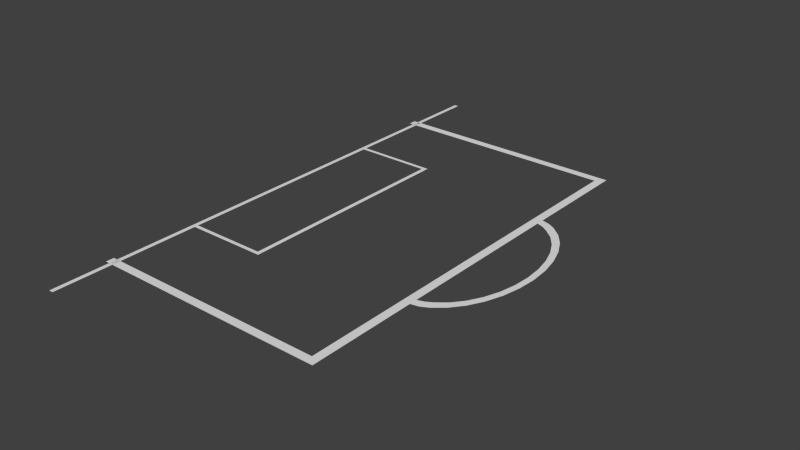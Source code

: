 # Source: Area_Gol.blend  (saved by Blender 2.76.0; exported with 4.5.12 LTS)
import bpy
from mathutils import Matrix  # noqa: F401  (used for matrix-valued properties, if any)

bpy.ops.wm.read_factory_settings(use_empty=True)
scene = bpy.context.scene
scene.name = 'Scene'

# ---- collections
col_collection_1 = bpy.data.collections.new('Collection 1'); scene.collection.children.link(col_collection_1)

# ---- world
world_world = bpy.data.worlds.new('World'); scene.world = world_world
world_world.color = (0.05088, 0.05088, 0.05088)
world_world.use_sun_shadow = False
world_world.sun_shadow_jitter_overblur = 0.0
world_world.cycles.sampling_method = 'MANUAL'
world_world.cycles.sample_map_resolution = 256

# ---- meshes
me_plane_002 = bpy.data.meshes.new('Plane.002')
me_plane_002.from_pydata([(22.89, 29.95, 2.299e-06), (22.89, -29.94, -2.223e-06), (2.302, -29.94, -2.223e-06), (2.302, 29.95, 2.299e-06), (22.89, -30.95, -2.299e-06), (2.302, -30.95, -2.299e-06), (1.151, -29.94, -2.223e-06), (1.151, 29.95, 2.299e-06), (1.151, -30.95, -2.299e-06), (24.02, 29.95, 2.299e-06), (24.02, -29.94, -2.223e-06), (24.02, -30.95, -2.299e-06), (22.89, 30.95, 2.299e-06), (2.302, 30.95, 2.299e-06), (1.151, 30.95, 2.299e-06), (24.02, 30.95, 2.299e-06), (2.302, -73.03, -8.653e-06), (1.151, -73.03, -8.653e-06), (2.302, 70.74, 8.307e-06), (1.151, 70.74, 8.307e-06)], [], [(9, 0, 1, 10), (4, 1, 2, 5), (10, 1, 4, 11), (2, 3, 7, 6), (5, 2, 6, 8), (0, 9, 15, 12), (7, 3, 13, 14), (3, 0, 12, 13), (5, 8, 17, 16), (14, 13, 18, 19)])
me_plane_002.use_remesh_preserve_volume = False
me_plane_002.use_remesh_preserve_attributes = False
me_plane_002.use_mirror_vertex_groups = False
me_plane_002.update()
me_plane = bpy.data.meshes.new('Plane')
me_plane.from_pydata([(64.24, -55.06, 3.62e-06), (62.01, -55.06, 3.62e-06), (62.01, -52.85, 3.787e-06), (64.24, -52.85, 3.787e-06), (5.96e-08, -55.06, 3.62e-06), (5.96e-08, -52.85, 3.787e-06), (62.01, -25.02, 4.117e-06), (64.24, -25.02, 4.117e-06), (64.24, -22.87, 4.279e-06), (62.01, -22.87, 4.279e-06), (62.01, 0.0, 5.99e-06), (64.24, 55.06, 3.62e-06), (62.01, 55.06, 3.62e-06), (62.01, 52.85, 3.787e-06), (64.24, 52.85, 3.787e-06), (5.96e-08, 55.06, 3.62e-06), (5.96e-08, 52.85, 3.787e-06), (62.01, 25.48, 4.186e-06), (64.24, 25.48, 4.186e-06), (64.24, 23.33, 4.348e-06), (62.01, 23.33, 4.348e-06), (64.24, 0.0, 6.051e-06), (64.24, -25.02, 4.117e-06), (64.24, -22.87, 4.279e-06), (66.32, 25.08, -1.794e-05), (68.35, -23.41, -4.024e-05), (71.23, -21.03, -4.024e-05), (73.76, -17.84, -4.024e-05), (75.84, -13.95, -4.115e-05), (77.38, -9.512, -4.115e-05), (78.34, -4.695, -4.207e-05), (78.66, 0.314, -4.23e-05), (78.34, 5.323, -4.253e-05), (77.38, 10.14, -4.299e-05), (75.84, 14.58, -4.299e-05), (73.76, 18.47, -4.391e-05), (71.23, 21.66, -4.391e-05), (68.35, 24.04, -4.391e-05), (66.45, -24.43, -1.811e-05), (66.02, 22.76, -1.794e-05), (67.74, -21.15, -4.042e-05), (70.35, -19.0, -4.042e-05), (72.64, -16.11, -4.042e-05), (74.52, -12.59, -4.125e-05), (75.91, -8.575, -4.125e-05), (76.77, -4.218, -4.208e-05), (77.06, 0.314, -4.229e-05), (76.77, 4.846, -4.249e-05), (75.91, 9.203, -4.291e-05), (74.52, 13.22, -4.291e-05), (72.64, 16.74, -4.374e-05), (70.35, 19.63, -4.374e-05), (67.74, 21.77, -4.374e-05), (65.99, -22.26, -1.812e-05)], [], [(3, 2, 1, 0), (7, 6, 2, 3), (1, 2, 5, 4), (8, 9, 6, 7), (14, 11, 12, 13), (18, 14, 13, 17), (12, 15, 16, 13), (19, 18, 17, 20), (32, 47, 46, 31), (33, 48, 47, 32), (34, 49, 48, 33), (35, 50, 49, 34), (36, 51, 50, 35), (37, 52, 51, 36), (25, 40, 53, 38), (24, 39, 52, 37), (38, 53, 23, 22), (18, 19, 39, 24), (26, 41, 40, 25), (27, 42, 41, 26), (28, 43, 42, 27), (29, 44, 43, 28), (30, 45, 44, 29), (31, 46, 45, 30), (21, 10, 9, 8), (21, 19, 20, 10)])
me_plane.use_remesh_preserve_volume = False
me_plane.use_remesh_preserve_attributes = False
me_plane.use_mirror_vertex_groups = False
me_plane.update()

# ---- objects
ob_plane_001 = bpy.data.objects.new('Plane.001', me_plane_002)
ob_plane = bpy.data.objects.new('Plane', me_plane)

# ---- transforms, parenting, visibility, modifiers, constraints
ob_plane_001.location = (0.0, -0.09082, 5.351e-07)
ob_plane_001.rotation_euler = (3.142, -0.0, 0.0)
ob_plane_001.scale = (0.177, 0.177, 0.177)
ob_plane_001.lineart.crease_threshold = 0.0
ob_plane.location = (0.0, -0.09082, 5.351e-07)
ob_plane.rotation_euler = (3.142, -0.0, 0.0)
ob_plane.scale = (0.177, 0.177, 0.177)
ob_plane.lineart.crease_threshold = 0.0

# ---- collection membership
col_collection_1.objects.link(ob_plane_001)
col_collection_1.objects.link(ob_plane)

# ---- scene / render settings (as saved in the file)
scene.frame_start = 1; scene.frame_end = 250; scene.frame_set(1)
scene.render.engine = 'BLENDER_EEVEE_NEXT'
scene.render.resolution_percentage = 50
scene.render.dither_intensity = 0.0
scene.cycles.use_denoising = False
scene.cycles.samples = 10
scene.cycles.sampling_pattern = 'TABULATED_SOBOL'
scene.cycles.light_sampling_threshold = 0.0
scene.cycles.use_adaptive_sampling = False
scene.cycles.use_light_tree = False
scene.cycles.blur_glossy = 0.0
scene.cycles.pixel_filter_type = 'GAUSSIAN'
scene.cycles.sample_clamp_indirect = 0.0
scene.view_settings.view_transform = 'Standard'
bpy.context.view_layer.update()

# ---- added for rendering (the .blend has no active camera and no usable light): camera, sun
cam_auto = bpy.data.cameras.new('AutoCamera')
cam_auto.lens = 50.0
cam_auto.sensor_width = 36.0
cam_auto.clip_end = 1000.0
ob_auto_camera = bpy.data.objects.new('AutoCamera', cam_auto)
scene.collection.objects.link(ob_auto_camera)
ob_auto_camera.location = (33.8039, -32.0978, 21.4735)
ob_auto_camera.rotation_euler = (1.09748, -7.21219e-08, 0.694738)
scene.camera = ob_auto_camera
light_auto_sun = bpy.data.lights.new('AutoSun', 'SUN')
light_auto_sun.energy = 3.0
light_auto_sun.angle = 0.0523599
ob_auto_sun = bpy.data.objects.new('AutoSun', light_auto_sun)
scene.collection.objects.link(ob_auto_sun)
ob_auto_sun.rotation_euler = (0.872665, 0.174533, 0.523599)
bpy.context.view_layer.update()
